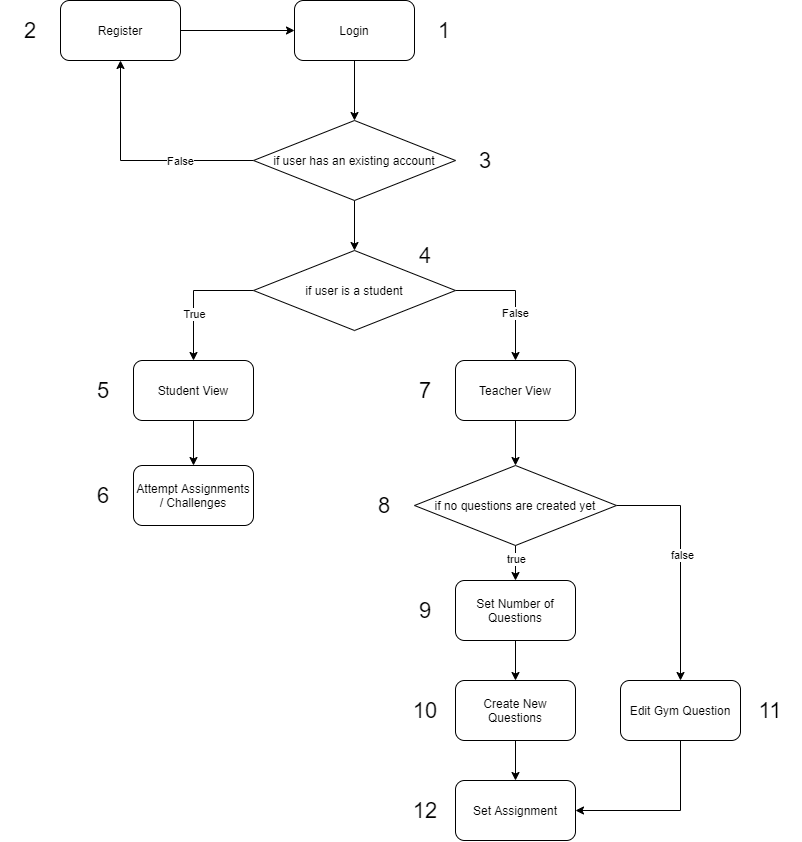

The diagram above was exported from draw.io. Its source (the exported page's mxGraphModel, read from the mxfile embedded in the PNG):
<mxGraphModel dx="1483" dy="699" grid="1" gridSize="10" guides="1" tooltips="1" connect="1" arrows="1" fold="1" page="1" pageScale="1" pageWidth="827" pageHeight="1169" math="0" shadow="0">
  <root>
    <mxCell id="MGSXIORyUVfZdvChogmg-0" />
    <mxCell id="MGSXIORyUVfZdvChogmg-1" parent="MGSXIORyUVfZdvChogmg-0" />
    <mxCell id="rFWdKbo-I-jV7p5wOh1k-3" style="edgeStyle=orthogonalEdgeStyle;rounded=0;orthogonalLoop=1;jettySize=auto;html=1;exitX=0.5;exitY=1;exitDx=0;exitDy=0;" edge="1" parent="MGSXIORyUVfZdvChogmg-1" source="rFWdKbo-I-jV7p5wOh1k-0" target="rFWdKbo-I-jV7p5wOh1k-1">
      <mxGeometry relative="1" as="geometry" />
    </mxCell>
    <mxCell id="rFWdKbo-I-jV7p5wOh1k-0" value="Login" style="rounded=1;whiteSpace=wrap;html=1;" vertex="1" parent="MGSXIORyUVfZdvChogmg-1">
      <mxGeometry x="354" y="40" width="120" height="60" as="geometry" />
    </mxCell>
    <mxCell id="vX668agnv0bJmyq4onu8-1" style="edgeStyle=orthogonalEdgeStyle;rounded=0;orthogonalLoop=1;jettySize=auto;html=1;exitX=0;exitY=0.5;exitDx=0;exitDy=0;entryX=0.5;entryY=1;entryDx=0;entryDy=0;" edge="1" parent="MGSXIORyUVfZdvChogmg-1" source="rFWdKbo-I-jV7p5wOh1k-1" target="vX668agnv0bJmyq4onu8-0">
      <mxGeometry relative="1" as="geometry" />
    </mxCell>
    <mxCell id="vX668agnv0bJmyq4onu8-2" value="False" style="edgeLabel;html=1;align=center;verticalAlign=middle;resizable=0;points=[];" vertex="1" connectable="0" parent="vX668agnv0bJmyq4onu8-1">
      <mxGeometry x="-0.2361" y="3" relative="1" as="geometry">
        <mxPoint x="15" y="-3" as="offset" />
      </mxGeometry>
    </mxCell>
    <mxCell id="vX668agnv0bJmyq4onu8-7" style="edgeStyle=orthogonalEdgeStyle;rounded=0;orthogonalLoop=1;jettySize=auto;html=1;entryX=0.5;entryY=0;entryDx=0;entryDy=0;" edge="1" parent="MGSXIORyUVfZdvChogmg-1" source="rFWdKbo-I-jV7p5wOh1k-1" target="vX668agnv0bJmyq4onu8-6">
      <mxGeometry relative="1" as="geometry" />
    </mxCell>
    <mxCell id="rFWdKbo-I-jV7p5wOh1k-1" value="if user has an existing account" style="rhombus;whiteSpace=wrap;html=1;" vertex="1" parent="MGSXIORyUVfZdvChogmg-1">
      <mxGeometry x="313" y="160" width="202" height="80" as="geometry" />
    </mxCell>
    <mxCell id="vX668agnv0bJmyq4onu8-3" style="edgeStyle=orthogonalEdgeStyle;rounded=0;orthogonalLoop=1;jettySize=auto;html=1;exitX=1;exitY=0.5;exitDx=0;exitDy=0;entryX=0;entryY=0.5;entryDx=0;entryDy=0;" edge="1" parent="MGSXIORyUVfZdvChogmg-1" source="vX668agnv0bJmyq4onu8-0" target="rFWdKbo-I-jV7p5wOh1k-0">
      <mxGeometry relative="1" as="geometry" />
    </mxCell>
    <mxCell id="vX668agnv0bJmyq4onu8-0" value="Register" style="rounded=1;whiteSpace=wrap;html=1;" vertex="1" parent="MGSXIORyUVfZdvChogmg-1">
      <mxGeometry x="120" y="40" width="120" height="60" as="geometry" />
    </mxCell>
    <mxCell id="vX668agnv0bJmyq4onu8-31" style="edgeStyle=orthogonalEdgeStyle;rounded=0;orthogonalLoop=1;jettySize=auto;html=1;exitX=0.5;exitY=1;exitDx=0;exitDy=0;entryX=0.5;entryY=0;entryDx=0;entryDy=0;" edge="1" parent="MGSXIORyUVfZdvChogmg-1" source="vX668agnv0bJmyq4onu8-4">
      <mxGeometry relative="1" as="geometry">
        <mxPoint x="253" y="505" as="targetPoint" />
      </mxGeometry>
    </mxCell>
    <mxCell id="vX668agnv0bJmyq4onu8-4" value="Student View" style="rounded=1;whiteSpace=wrap;html=1;" vertex="1" parent="MGSXIORyUVfZdvChogmg-1">
      <mxGeometry x="193" y="400" width="120" height="60" as="geometry" />
    </mxCell>
    <mxCell id="vX668agnv0bJmyq4onu8-21" style="edgeStyle=orthogonalEdgeStyle;rounded=0;orthogonalLoop=1;jettySize=auto;html=1;exitX=0.5;exitY=1;exitDx=0;exitDy=0;entryX=0.5;entryY=0;entryDx=0;entryDy=0;" edge="1" parent="MGSXIORyUVfZdvChogmg-1" source="vX668agnv0bJmyq4onu8-5" target="vX668agnv0bJmyq4onu8-20">
      <mxGeometry relative="1" as="geometry" />
    </mxCell>
    <mxCell id="vX668agnv0bJmyq4onu8-5" value="Teacher View" style="rounded=1;whiteSpace=wrap;html=1;" vertex="1" parent="MGSXIORyUVfZdvChogmg-1">
      <mxGeometry x="515" y="400" width="120" height="60" as="geometry" />
    </mxCell>
    <mxCell id="vX668agnv0bJmyq4onu8-8" style="edgeStyle=orthogonalEdgeStyle;rounded=0;orthogonalLoop=1;jettySize=auto;html=1;exitX=1;exitY=0.5;exitDx=0;exitDy=0;entryX=0.5;entryY=0;entryDx=0;entryDy=0;" edge="1" parent="MGSXIORyUVfZdvChogmg-1" source="vX668agnv0bJmyq4onu8-6" target="vX668agnv0bJmyq4onu8-5">
      <mxGeometry relative="1" as="geometry" />
    </mxCell>
    <mxCell id="vX668agnv0bJmyq4onu8-11" value="False" style="edgeLabel;html=1;align=center;verticalAlign=middle;resizable=0;points=[];" vertex="1" connectable="0" parent="vX668agnv0bJmyq4onu8-8">
      <mxGeometry x="0.1538" y="-2" relative="1" as="geometry">
        <mxPoint x="1" y="8" as="offset" />
      </mxGeometry>
    </mxCell>
    <mxCell id="vX668agnv0bJmyq4onu8-9" style="edgeStyle=orthogonalEdgeStyle;rounded=0;orthogonalLoop=1;jettySize=auto;html=1;entryX=0.5;entryY=0;entryDx=0;entryDy=0;exitX=0;exitY=0.5;exitDx=0;exitDy=0;" edge="1" parent="MGSXIORyUVfZdvChogmg-1" source="vX668agnv0bJmyq4onu8-6" target="vX668agnv0bJmyq4onu8-4">
      <mxGeometry relative="1" as="geometry" />
    </mxCell>
    <mxCell id="vX668agnv0bJmyq4onu8-10" value="True" style="edgeLabel;html=1;align=center;verticalAlign=middle;resizable=0;points=[];" vertex="1" connectable="0" parent="vX668agnv0bJmyq4onu8-9">
      <mxGeometry x="0.0769" relative="1" as="geometry">
        <mxPoint y="13" as="offset" />
      </mxGeometry>
    </mxCell>
    <mxCell id="vX668agnv0bJmyq4onu8-6" value="if user is a student" style="rhombus;whiteSpace=wrap;html=1;" vertex="1" parent="MGSXIORyUVfZdvChogmg-1">
      <mxGeometry x="313" y="290" width="202" height="80" as="geometry" />
    </mxCell>
    <mxCell id="vX668agnv0bJmyq4onu8-18" style="edgeStyle=orthogonalEdgeStyle;rounded=0;orthogonalLoop=1;jettySize=auto;html=1;exitX=0.5;exitY=1;exitDx=0;exitDy=0;entryX=0.5;entryY=0;entryDx=0;entryDy=0;" edge="1" parent="MGSXIORyUVfZdvChogmg-1" source="vX668agnv0bJmyq4onu8-12" target="vX668agnv0bJmyq4onu8-15">
      <mxGeometry relative="1" as="geometry" />
    </mxCell>
    <mxCell id="vX668agnv0bJmyq4onu8-12" value="Create New Questions" style="rounded=1;whiteSpace=wrap;html=1;" vertex="1" parent="MGSXIORyUVfZdvChogmg-1">
      <mxGeometry x="515" y="720" width="120" height="60" as="geometry" />
    </mxCell>
    <mxCell id="vX668agnv0bJmyq4onu8-17" style="edgeStyle=orthogonalEdgeStyle;rounded=0;orthogonalLoop=1;jettySize=auto;html=1;exitX=0.5;exitY=1;exitDx=0;exitDy=0;entryX=0.5;entryY=0;entryDx=0;entryDy=0;" edge="1" parent="MGSXIORyUVfZdvChogmg-1" source="vX668agnv0bJmyq4onu8-13" target="vX668agnv0bJmyq4onu8-12">
      <mxGeometry relative="1" as="geometry" />
    </mxCell>
    <mxCell id="vX668agnv0bJmyq4onu8-13" value="Set Number of Questions" style="rounded=1;whiteSpace=wrap;html=1;" vertex="1" parent="MGSXIORyUVfZdvChogmg-1">
      <mxGeometry x="515" y="620" width="120" height="60" as="geometry" />
    </mxCell>
    <mxCell id="vX668agnv0bJmyq4onu8-26" style="edgeStyle=orthogonalEdgeStyle;rounded=0;orthogonalLoop=1;jettySize=auto;html=1;exitX=0.5;exitY=1;exitDx=0;exitDy=0;entryX=1;entryY=0.5;entryDx=0;entryDy=0;" edge="1" parent="MGSXIORyUVfZdvChogmg-1" source="vX668agnv0bJmyq4onu8-14" target="vX668agnv0bJmyq4onu8-15">
      <mxGeometry relative="1" as="geometry" />
    </mxCell>
    <mxCell id="vX668agnv0bJmyq4onu8-14" value="Edit Gym Question" style="rounded=1;whiteSpace=wrap;html=1;" vertex="1" parent="MGSXIORyUVfZdvChogmg-1">
      <mxGeometry x="680" y="720" width="120" height="60" as="geometry" />
    </mxCell>
    <mxCell id="vX668agnv0bJmyq4onu8-15" value="Set Assignment" style="rounded=1;whiteSpace=wrap;html=1;" vertex="1" parent="MGSXIORyUVfZdvChogmg-1">
      <mxGeometry x="515" y="820" width="120" height="60" as="geometry" />
    </mxCell>
    <mxCell id="vX668agnv0bJmyq4onu8-22" style="edgeStyle=orthogonalEdgeStyle;rounded=0;orthogonalLoop=1;jettySize=auto;html=1;exitX=0.5;exitY=1;exitDx=0;exitDy=0;" edge="1" parent="MGSXIORyUVfZdvChogmg-1" source="vX668agnv0bJmyq4onu8-20" target="vX668agnv0bJmyq4onu8-13">
      <mxGeometry relative="1" as="geometry" />
    </mxCell>
    <mxCell id="vX668agnv0bJmyq4onu8-25" value="true" style="edgeLabel;html=1;align=center;verticalAlign=middle;resizable=0;points=[];" vertex="1" connectable="0" parent="vX668agnv0bJmyq4onu8-22">
      <mxGeometry x="-0.4015" relative="1" as="geometry">
        <mxPoint as="offset" />
      </mxGeometry>
    </mxCell>
    <mxCell id="vX668agnv0bJmyq4onu8-23" style="edgeStyle=orthogonalEdgeStyle;rounded=0;orthogonalLoop=1;jettySize=auto;html=1;exitX=1;exitY=0.5;exitDx=0;exitDy=0;" edge="1" parent="MGSXIORyUVfZdvChogmg-1" source="vX668agnv0bJmyq4onu8-20" target="vX668agnv0bJmyq4onu8-14">
      <mxGeometry relative="1" as="geometry" />
    </mxCell>
    <mxCell id="vX668agnv0bJmyq4onu8-24" value="false" style="edgeLabel;html=1;align=center;verticalAlign=middle;resizable=0;points=[];" vertex="1" connectable="0" parent="vX668agnv0bJmyq4onu8-23">
      <mxGeometry x="-0.0599" y="-1" relative="1" as="geometry">
        <mxPoint x="2" as="offset" />
      </mxGeometry>
    </mxCell>
    <mxCell id="vX668agnv0bJmyq4onu8-20" value="if no questions are created yet" style="rhombus;whiteSpace=wrap;html=1;" vertex="1" parent="MGSXIORyUVfZdvChogmg-1">
      <mxGeometry x="474" y="505" width="202" height="80" as="geometry" />
    </mxCell>
    <mxCell id="vX668agnv0bJmyq4onu8-28" value="Attempt Assignments / Challenges" style="rounded=1;whiteSpace=wrap;html=1;" vertex="1" parent="MGSXIORyUVfZdvChogmg-1">
      <mxGeometry x="193" y="505" width="120" height="60" as="geometry" />
    </mxCell>
    <mxCell id="L6jgxwhV8KkqZvSk0oR3-0" value="1" style="text;html=1;strokeColor=none;fillColor=none;align=center;verticalAlign=middle;whiteSpace=wrap;rounded=0;fontSize=22;" vertex="1" parent="MGSXIORyUVfZdvChogmg-1">
      <mxGeometry x="474" y="55" width="60" height="30" as="geometry" />
    </mxCell>
    <mxCell id="L6jgxwhV8KkqZvSk0oR3-1" value="3" style="text;html=1;strokeColor=none;fillColor=none;align=center;verticalAlign=middle;whiteSpace=wrap;rounded=0;fontSize=22;" vertex="1" parent="MGSXIORyUVfZdvChogmg-1">
      <mxGeometry x="515" y="185" width="60" height="30" as="geometry" />
    </mxCell>
    <mxCell id="L6jgxwhV8KkqZvSk0oR3-2" value="2" style="text;html=1;strokeColor=none;fillColor=none;align=center;verticalAlign=middle;whiteSpace=wrap;rounded=0;fontSize=22;" vertex="1" parent="MGSXIORyUVfZdvChogmg-1">
      <mxGeometry x="60" y="55" width="60" height="30" as="geometry" />
    </mxCell>
    <mxCell id="L6jgxwhV8KkqZvSk0oR3-3" value="4" style="text;html=1;strokeColor=none;fillColor=none;align=center;verticalAlign=middle;whiteSpace=wrap;rounded=0;fontSize=22;" vertex="1" parent="MGSXIORyUVfZdvChogmg-1">
      <mxGeometry x="455" y="280" width="60" height="30" as="geometry" />
    </mxCell>
    <mxCell id="L6jgxwhV8KkqZvSk0oR3-4" value="5" style="text;html=1;strokeColor=none;fillColor=none;align=center;verticalAlign=middle;whiteSpace=wrap;rounded=0;fontSize=22;" vertex="1" parent="MGSXIORyUVfZdvChogmg-1">
      <mxGeometry x="133" y="415" width="60" height="30" as="geometry" />
    </mxCell>
    <mxCell id="L6jgxwhV8KkqZvSk0oR3-5" value="6" style="text;html=1;strokeColor=none;fillColor=none;align=center;verticalAlign=middle;whiteSpace=wrap;rounded=0;fontSize=22;" vertex="1" parent="MGSXIORyUVfZdvChogmg-1">
      <mxGeometry x="133" y="520" width="60" height="30" as="geometry" />
    </mxCell>
    <mxCell id="L6jgxwhV8KkqZvSk0oR3-6" value="7" style="text;html=1;strokeColor=none;fillColor=none;align=center;verticalAlign=middle;whiteSpace=wrap;rounded=0;fontSize=22;" vertex="1" parent="MGSXIORyUVfZdvChogmg-1">
      <mxGeometry x="455" y="415" width="60" height="30" as="geometry" />
    </mxCell>
    <mxCell id="L6jgxwhV8KkqZvSk0oR3-7" value="8" style="text;html=1;strokeColor=none;fillColor=none;align=center;verticalAlign=middle;whiteSpace=wrap;rounded=0;fontSize=22;" vertex="1" parent="MGSXIORyUVfZdvChogmg-1">
      <mxGeometry x="414" y="530" width="60" height="30" as="geometry" />
    </mxCell>
    <mxCell id="L6jgxwhV8KkqZvSk0oR3-8" value="9" style="text;html=1;strokeColor=none;fillColor=none;align=center;verticalAlign=middle;whiteSpace=wrap;rounded=0;fontSize=22;" vertex="1" parent="MGSXIORyUVfZdvChogmg-1">
      <mxGeometry x="455" y="635" width="60" height="30" as="geometry" />
    </mxCell>
    <mxCell id="L6jgxwhV8KkqZvSk0oR3-9" value="10" style="text;html=1;strokeColor=none;fillColor=none;align=center;verticalAlign=middle;whiteSpace=wrap;rounded=0;fontSize=22;" vertex="1" parent="MGSXIORyUVfZdvChogmg-1">
      <mxGeometry x="455" y="735" width="60" height="30" as="geometry" />
    </mxCell>
    <mxCell id="L6jgxwhV8KkqZvSk0oR3-10" value="12" style="text;html=1;strokeColor=none;fillColor=none;align=center;verticalAlign=middle;whiteSpace=wrap;rounded=0;fontSize=22;" vertex="1" parent="MGSXIORyUVfZdvChogmg-1">
      <mxGeometry x="455" y="835" width="60" height="30" as="geometry" />
    </mxCell>
    <mxCell id="L6jgxwhV8KkqZvSk0oR3-11" value="11" style="text;html=1;strokeColor=none;fillColor=none;align=center;verticalAlign=middle;whiteSpace=wrap;rounded=0;fontSize=22;" vertex="1" parent="MGSXIORyUVfZdvChogmg-1">
      <mxGeometry x="800" y="735" width="60" height="30" as="geometry" />
    </mxCell>
  </root>
</mxGraphModel>